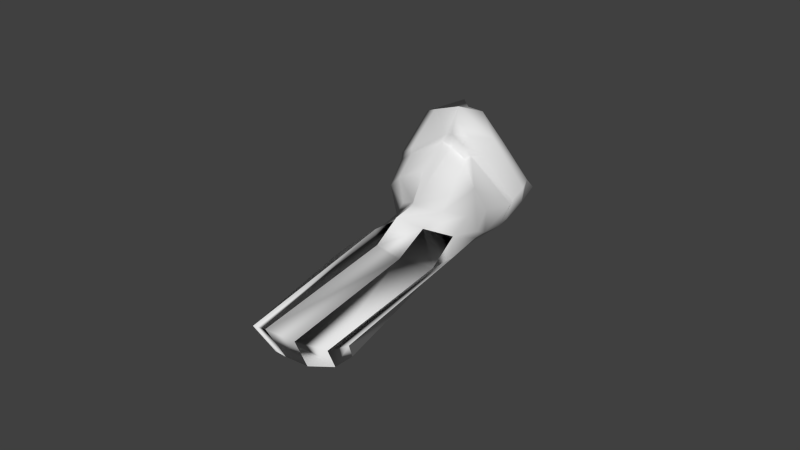 # Source: butt.blend  (saved by Blender 2.76.0; exported with 4.5.12 LTS)
import bpy
from mathutils import Matrix  # noqa: F401  (used for matrix-valued properties, if any)

bpy.ops.wm.read_factory_settings(use_empty=True)
scene = bpy.context.scene
scene.name = 'Scene'

# ---- collections
col_collection_1 = bpy.data.collections.new('Collection 1'); scene.collection.children.link(col_collection_1)

# ---- materials (node trees are filled in below, after node groups)
mat_material_003 = bpy.data.materials.new('Material.003')
mat_material_003.alpha_threshold = 0.0
mat_material_003.use_transparent_shadow = False
mat_material_003.roughness = 0.5
mat_material_003.specular_intensity = 0.0

# ---- material node trees

# ---- world
world_world = bpy.data.worlds.new('World'); scene.world = world_world
world_world.color = (0.05088, 0.05088, 0.05088)
world_world.use_sun_shadow = False
world_world.sun_shadow_jitter_overblur = 0.0
world_world.cycles.sampling_method = 'MANUAL'
world_world.cycles.sample_map_resolution = 256

# ---- meshes
me_cube_006 = bpy.data.meshes.new('Cube.006')
me_cube_006.from_pydata([(1.276, -2.78, -4.605), (4.776, -3.195, -5.035), (3.495, -4.973, -5.245), (3.477, -2.749, -5.706), (3.298, -2.83, -3.249), (3.846, -4.393, -2.923), (4.57, -4.67, -4.932), (1.972, -5.212, -4.413), (1.558, -4.207, -4.633), (2.073, -2.789, -3.148), (1.782, -1.743, -4.763), (2.195, -2.794, -5.629), (3.529, -2.577, -3.583), (4.675, -2.49, -4.872), (3.778, -2.306, -5.706), (4.684, -3.032, -4.027), (4.712, -3.811, -5.071), (4.327, -2.851, -5.565), (3.381, -3.314, -3.438), (3.642, -4.027, -5.629), (2.594, -5.691, -4.532), (4.552, -5.002, -4.578), (4.152, -4.95, -3.16), (4.268, -4.634, -5.301), (4.36, -4.331, -3.662), (2.525, -4.762, -3.188), (2.474, -4.127, -5.563), (2.559, -2.068, -5.421), (4.458, -2.421, -5.676), (4.357, -3.876, -5.437), (2.273, -3.407, -3.59), (2.586, -2.325, -3.444), (4.594, -2.677, -4.226), (4.674, -3.476, -4.038), (2.831, -5.5, -3.52), (4.552, -4.934, -3.686), (1.535, -2.952, -3.866), (4.861, -3.133, -4.536), (4.66, -4.528, -4.449), (2.069, -5.056, -3.957), (1.771, -4.195, -3.956), (2.138, -2.24, -3.945), (4.821, -2.6, -4.512), (4.864, -3.826, -4.511), (2.591, -5.514, -4.02), (4.605, -4.96, -4.007), (2.827, -3.341, -3.007), (2.35, -3.269, -2.966), (2.879, -3.628, -3.052), (2.436, -3.533, -3.155), (3.519, -4.939, -2.929), (2.85, -5.116, -3.023), (2.972, -5.814, -2.823), (3.085, -3.705, -3.468), (2.581, -3.618, -3.59), (3.64, -4.297, -5.566), (3.165, -3.545, -3.408), (4.743, -4.117, -4.987), (1.679, -4.396, -4.598), (2.503, -4.375, -5.542), (4.332, -4.268, -5.376), (4.714, -3.606, -4.05), (2.323, -3.668, -3.561), (4.821, -4.061, -4.651), (1.876, -4.312, -3.982), (3.65, -5.517, -2.774), (2.045, -1.889, -4.84), (3.435, -2.63, -3.75), (4.606, -2.572, -4.842), (3.745, -2.528, -5.53), (2.719, -2.131, -5.314), (4.195, -2.544, -5.547), (2.762, -2.391, -3.69), (4.523, -2.708, -4.375), (2.36, -2.329, -4.117), (4.708, -2.65, -4.516), (4.219, -5.679, -3.118), (2.808, -6.097, -3.693), (4.577, -6.149, -2.969), (2.594, -6.555, -3.878), (2.903, -6.392, -2.701), (3.593, -6.233, -2.546), (4.402, -6.794, -2.653), (2.647, -6.815, -3.185), (3.01, -7.251, -2.721), (3.662, -7.224, -2.508), (4.444, -5.941, -3.615), (2.947, -6.038, -4.672), (4.353, -10.15, -0.1889), (2.456, -7.892, -2.733), (4.096, -10.55, -0.09771), (2.501, -11.11, -0.5265), (2.79, -11.04, -0.2488), (3.453, -10.87, -0.05723), (4.458, -10.0, -1.475), (2.894, -7.753, -4.137), (4.296, -10.36, -1.837), (3.032, -10.94, -2.04), (3.261, -10.86, -2.189), (3.806, -10.74, -1.945)], [], [(36, 40, 30, 9), (36, 9, 31, 41), (0, 10, 27, 11), (0, 11, 26, 8), (42, 13, 68, 75), (13, 28, 71, 68), (28, 14, 69, 71), (14, 27, 70, 69), (37, 42, 32, 15), (37, 15, 33, 43), (1, 16, 29, 17), (1, 17, 28, 13), (55, 59, 26, 19), (55, 19, 29, 60), (3, 19, 26, 11), (3, 11, 27, 14), (3, 14, 28, 17), (3, 17, 29, 19), (4, 18, 33, 15), (4, 15, 32, 12), (4, 12, 31, 9), (54, 49, 30, 62), (56, 61, 33, 18), (50, 51, 52, 65), (5, 22, 35, 24), (57, 60, 29, 16), (63, 43, 33, 61), (38, 24, 35, 45), (64, 62, 30, 40), (58, 8, 26, 59), (39, 44, 34, 25), (0, 8, 40, 36), (0, 36, 41, 10), (41, 31, 72, 74), (32, 42, 75, 73), (1, 13, 42, 37), (1, 37, 43, 16), (57, 16, 43, 63), (6, 38, 45, 21), (58, 64, 40, 8), (7, 20, 44, 39), (46, 47, 49, 48), (9, 30, 49, 47), (18, 4, 46, 48), (4, 9, 47, 46), (50, 53, 54, 51), (54, 53, 48, 49), (81, 76, 82, 85), (2, 55, 60, 23), (5, 24, 61, 56), (5, 56, 53, 50), (6, 23, 60, 57), (38, 63, 61, 24), (39, 25, 62, 64), (6, 57, 63, 38), (7, 39, 64, 58), (51, 54, 62, 25), (18, 48, 53, 56), (52, 51, 25, 34), (5, 50, 65, 22), (22, 65, 81, 76), (12, 32, 73, 67), (31, 12, 67, 72), (27, 10, 66, 70), (10, 41, 74, 66), (34, 44, 20, 77), (77, 20, 79, 83), (65, 52, 80, 81), (52, 34, 77, 80), (45, 76, 82, 78), (35, 22, 76, 45), (81, 80, 84, 85), (77, 80, 84, 83), (2, 20, 59, 55), (7, 58, 59, 20), (86, 78, 88, 94), (79, 87, 95, 89), (79, 20, 2, 87), (88, 90, 96, 94), (91, 92, 98, 97), (93, 92, 98, 99), (91, 89, 95, 97), (93, 90, 96, 99), (78, 82, 90, 88), (83, 84, 92, 91), (85, 84, 92, 93), (83, 79, 89, 91), (85, 82, 90, 93), (45, 78, 86, 21), (5, 22, 56), (6, 21, 86, 23), (23, 86, 94, 2), (2, 94, 96, 87), (87, 96, 99, 95), (95, 99, 98, 97)])
me_cube_006.polygons.foreach_set('use_smooth', [1, 1, 1, 1, 1, 1, 1, 1, 1, 1, 1, 1, 1, 1, 1, 1, 1, 1, 1, 1, 1, 1, 1, 1, 1, 1, 1, 1, 1, 1, 1, 1, 1, 1, 1, 1, 1, 1, 1, 1, 1, 1, 1, 1, 1, 1, 1, 1, 1, 1, 1, 1, 1, 1, 1, 1, 1, 1, 1, 1, 1, 1, 1, 1, 1, 1, 1, 1, 1, 1, 1, 1, 1, 1, 1, 0, 1, 1, 1, 1, 1, 1, 1, 1, 1, 1, 1, 1, 1, 1, 1, 1, 1, 1, 1])
_uv = me_cube_006.uv_layers.new(name='UVMap')
_uv.uv.foreach_set('vector', [0.3255, 0.3439, 0.2857, 0.2257, 0.3755, 0.2766, 0.4014, 0.3393, 0.3255, 0.3439, 0.4014, 0.3393, 0.4375, 0.3742, 0.3747, 0.4275, 0.2118, 0.3915, 0.2744, 0.4815, 0.1823, 0.5761, 0.09699, 0.4694, 0.2118, 0.3915, 0.09699, 0.4694, 0.04649, 0.3292, 0.1731, 0.2378, 0.7707, 0.4101, 0.8077, 0.426, 0.8028, 0.4448, 0.7687, 0.4295, 0.6145, 0.9218, 0.5663, 0.8243, 0.5751, 0.8208, 0.6202, 0.9082, 0.5663, 0.8243, 0.6027, 0.7205, 0.6084, 0.7278, 0.5751, 0.8208, 0.6027, 0.7205, 0.6213, 0.579, 0.6244, 0.6007, 0.6084, 0.7278, 0.8127, 0.3514, 0.7707, 0.4101, 0.7246, 0.4031, 0.728, 0.3315, 0.8127, 0.3514, 0.728, 0.3315, 0.7444, 0.2702, 0.8351, 0.2505, 0.5332, 0.9335, 0.4344, 0.9577, 0.4204, 0.8339, 0.5072, 0.8369, 0.5332, 0.9335, 0.5072, 0.8369, 0.5663, 0.8243, 0.6145, 0.9218, 0.3782, 0.7212, 0.354, 0.5729, 0.3943, 0.6219, 0.402, 0.7172, 0.3782, 0.7212, 0.402, 0.7172, 0.4204, 0.8339, 0.3991, 0.8352, 0.5124, 0.717, 0.402, 0.7172, 0.3943, 0.6219, 0.5395, 0.556, 0.5124, 0.717, 0.5395, 0.556, 0.6213, 0.579, 0.6027, 0.7205, 0.5124, 0.717, 0.6027, 0.7205, 0.5663, 0.8243, 0.5072, 0.8369, 0.5124, 0.717, 0.5072, 0.8369, 0.4204, 0.8339, 0.402, 0.7172, 0.5137, 0.3316, 0.5272, 0.262, 0.7444, 0.2702, 0.728, 0.3315, 0.5137, 0.3316, 0.728, 0.3315, 0.7246, 0.4031, 0.5322, 0.3889, 0.5137, 0.3316, 0.5322, 0.3889, 0.4375, 0.3742, 0.4014, 0.3393, 0.4125, 0.1829, 0.4179, 0.275, 0.3755, 0.2766, 0.3786, 0.2482, 0.5566, 0.2155, 0.747, 0.2474, 0.7444, 0.2702, 0.5272, 0.262, 0.9054, 0.7744, 0.7782, 0.7128, 0.8426, 0.6387, 0.9253, 0.6846, 0.6159, 0.1139, 0.618, 0.08919, 0.6367, 0.07066, 0.7804, 0.1364, 0.411, 0.9614, 0.3991, 0.8352, 0.4204, 0.8339, 0.4344, 0.9577, 0.8433, 0.2178, 0.8351, 0.2505, 0.7444, 0.2702, 0.747, 0.2474, 0.876, 0.1297, 0.7804, 0.1364, 0.6367, 0.07066, 0.9584, 0.06721, 0.2845, 0.2081, 0.3786, 0.2482, 0.3755, 0.2766, 0.2857, 0.2257, 0.1737, 0.2236, 0.1731, 0.2378, 0.04649, 0.3292, 0.02997, 0.2432, 0.2526, 0.1267, 0.1975, 0.02486, 0.2699, 0.03259, 0.3563, 0.1377, 0.2118, 0.3915, 0.1731, 0.2378, 0.2857, 0.2257, 0.3255, 0.3439, 0.2118, 0.3915, 0.3255, 0.3439, 0.3747, 0.4275, 0.2744, 0.4815, 0.3747, 0.4275, 0.4375, 0.3742, 0.4583, 0.4, 0.3908, 0.4566, 0.7246, 0.4031, 0.7707, 0.4101, 0.7687, 0.4295, 0.7261, 0.4245, 0.8988, 0.3838, 0.8077, 0.426, 0.7707, 0.4101, 0.8127, 0.3514, 0.8988, 0.3838, 0.8127, 0.3514, 0.8351, 0.2505, 0.9237, 0.2647, 0.9332, 0.235, 0.9237, 0.2647, 0.8351, 0.2505, 0.8433, 0.2178, 0.9639, 0.1333, 0.876, 0.1297, 0.9584, 0.06721, 0.9804, 0.0623, 0.1737, 0.2236, 0.2845, 0.2081, 0.2857, 0.2257, 0.1731, 0.2378, 0.1943, 0.1348, 0.164, 0.05468, 0.1975, 0.02486, 0.2526, 0.1267, 0.4542, 0.2927, 0.4194, 0.3008, 0.4179, 0.275, 0.4539, 0.2723, 0.4014, 0.3393, 0.3755, 0.2766, 0.4179, 0.275, 0.4194, 0.3008, 0.5272, 0.262, 0.5137, 0.3316, 0.4542, 0.2927, 0.4539, 0.2723, 0.5137, 0.3316, 0.4014, 0.3393, 0.4194, 0.3008, 0.4542, 0.2927, 0.9054, 0.7744, 0.7813, 0.8849, 0.7299, 0.8919, 0.7782, 0.7128, 0.4125, 0.1829, 0.4761, 0.1915, 0.4539, 0.2723, 0.4179, 0.275, 0.8423, 0.857, 0.9143, 0.8503, 0.8642, 0.6842, 0.8459, 0.6862, 0.3239, 0.7122, 0.3782, 0.7212, 0.3991, 0.8352, 0.3492, 0.8376, 0.6159, 0.1139, 0.7804, 0.1364, 0.747, 0.2474, 0.5566, 0.2155, 0.9329, 0.8942, 0.8506, 0.8919, 0.7813, 0.8849, 0.9054, 0.7744, 0.3222, 0.9734, 0.3492, 0.8376, 0.3991, 0.8352, 0.411, 0.9614, 0.876, 0.1297, 0.8433, 0.2178, 0.747, 0.2474, 0.7804, 0.1364, 0.2526, 0.1267, 0.3563, 0.1377, 0.3786, 0.2482, 0.2845, 0.2081, 0.9639, 0.1333, 0.9332, 0.235, 0.8433, 0.2178, 0.876, 0.1297, 0.1943, 0.1348, 0.2526, 0.1267, 0.2845, 0.2081, 0.1737, 0.2236, 0.7782, 0.7128, 0.7299, 0.8919, 0.6768, 0.8586, 0.6702, 0.7589, 0.5272, 0.262, 0.4539, 0.2723, 0.4761, 0.1915, 0.5566, 0.2155, 0.8426, 0.6387, 0.7782, 0.7128, 0.6702, 0.7589, 0.741, 0.6555, 0.9329, 0.8942, 0.9054, 0.7744, 0.9253, 0.6846, 0.8214, 0.8066, 0.8214, 0.8066, 0.9253, 0.6846, 0.9253, 0.6846, 0.697, 0.7837, 0.5322, 0.3889, 0.7246, 0.4031, 0.7261, 0.4245, 0.5513, 0.4104, 0.4375, 0.3742, 0.5322, 0.3889, 0.5513, 0.4104, 0.4583, 0.4, 0.1823, 0.5761, 0.2744, 0.4815, 0.2899, 0.4943, 0.1886, 0.6021, 0.2744, 0.4815, 0.3747, 0.4275, 0.3908, 0.4566, 0.2899, 0.4943, 0.2699, 0.03259, 0.1975, 0.02486, 0.1975, 0.02486, 0.2699, 0.03259, 0.7694, 0.8316, 0.7283, 0.8737, 0.7295, 0.6754, 0.773, 0.6608, 0.9253, 0.6846, 0.8426, 0.6387, 0.8426, 0.6387, 0.9253, 0.6846, 0.8426, 0.6387, 0.741, 0.6555, 0.741, 0.6555, 0.8426, 0.6387, 0.6787, 0.8771, 0.9143, 0.8503, 0.8642, 0.6842, 0.8989, 0.7089, 0.6367, 0.07066, 0.618, 0.08919, 0.4937, 0.06626, 0.5362, 0.04387, 0.8423, 0.857, 0.7898, 0.845, 0.7934, 0.6742, 0.8459, 0.6862, 0.7694, 0.8316, 0.7898, 0.845, 0.7934, 0.6742, 0.773, 0.6608, 0.3239, 0.7122, 0.2575, 0.6005, 0.354, 0.5729, 0.3782, 0.7212, 0.1943, 0.1348, 0.1737, 0.2236, 0.02997, 0.2432, 0.02997, 0.1268, 0.7937, 0.8414, 0.6955, 0.8936, 0.6955, 0.6969, 0.8121, 0.6348, 0.676, 0.7246, 0.7049, 0.789, 0.7049, 0.789, 0.676, 0.7246, 0.676, 0.7246, 0.7584, 0.6804, 0.8777, 0.789, 0.7049, 0.789, 0.8989, 0.7089, 0.8642, 0.6842, 0.8642, 0.6842, 0.8989, 0.7089, 0.773, 0.6608, 0.7934, 0.6742, 0.7934, 0.6742, 0.773, 0.6608, 0.8459, 0.6862, 0.7934, 0.6742, 0.7934, 0.6742, 0.8459, 0.6862, 0.773, 0.6608, 0.7295, 0.6754, 0.7295, 0.6754, 0.773, 0.6608, 0.8459, 0.6862, 0.8642, 0.6842, 0.8642, 0.6842, 0.8459, 0.6862, 0.8989, 0.7089, 0.8642, 0.6842, 0.8642, 0.6842, 0.8989, 0.7089, 0.773, 0.6608, 0.7934, 0.6742, 0.7934, 0.6742, 0.773, 0.6608, 0.8459, 0.6862, 0.7934, 0.6742, 0.7934, 0.6742, 0.8459, 0.6862, 0.773, 0.6608, 0.7295, 0.6754, 0.7295, 0.6754, 0.773, 0.6608, 0.8459, 0.6862, 0.8642, 0.6842, 0.8642, 0.6842, 0.8459, 0.6862, 0.9478, 0.8411, 0.7065, 0.8411, 0.752, 0.7049, 0.8441, 0.7183, 0.8214, 0.8066, 0.0, 0.0, 0.9329, 0.8942, 0.9397, 0.8082, 0.9084, 0.819, 0.8203, 0.8452, 0.9492, 0.777, 0.9492, 0.777, 0.8203, 0.8452, 0.7495, 0.8447, 0.9115, 0.7333, 0.9115, 0.7333, 0.7495, 0.8447, 0.725, 0.8176, 0.8235, 0.7131, 0.8235, 0.7131, 0.725, 0.8176, 0.7008, 0.7822, 0.7011, 0.7131, 0.7008, 0.8453, 0.7699, 0.8453, 0.7295, 0.8546, 0.7117, 0.8621])
me_cube_006.materials.append(mat_material_003)
me_cube_006.use_remesh_preserve_volume = False
me_cube_006.use_remesh_preserve_attributes = False
me_cube_006.use_mirror_vertex_groups = False
me_cube_006.update()

# ---- objects
ob_cube_001 = bpy.data.objects.new('Cube.001', me_cube_006)

# ---- transforms, parenting, visibility, modifiers, constraints
ob_cube_001.location = (-0.6583, -5.271, 8.668)
ob_cube_001.rotation_euler = (0.5884, 0.5375, 0.2106)
ob_cube_001.scale = (1.403, 1.403, 1.403)
ob_cube_001.lineart.crease_threshold = 0.0
_vg = ob_cube_001.vertex_groups.new(name='Spine.04')
_vg = ob_cube_001.vertex_groups.new(name='Spine.03')
for _i, _w in zip([1, 3, 6, 13, 14, 16, 17, 19, 23, 28, 29, 32, 37, 42, 43, 55, 57, 60, 63, 68, 69, 71, 73, 75], [0.07743, 0.06164, 0.005035, 0.06769, 0.09192, 0.04052, 0.19, 0.02076, 0.0319, 0.1519, 0.07374, 0.00338, 0.03667, 0.04599, 0.008581, 0.01364, 0.02912, 0.06057, 0.003598, 0.07592, 0.09899, 0.1428, 0.004717, 0.05189]): _vg.add([_i], _w, 'REPLACE')
_vg = ob_cube_001.vertex_groups.new(name='Spine.02')
for _i, _w in zip([0, 1, 2, 3, 4, 5, 6, 7, 8, 9, 10, 11, 12, 13, 14, 15, 16, 17, 18, 19, 20, 21, 22, 23, 24, 25, 26, 27, 28, 29, 30, 31, 32, 33, 34, 35, 36, 37, 38, 39, 40, 41, 42, 43, 44, 45, 46, 47, 48, 49, 50, 51, 52, 53, 54, 55, 56, 57, 58, 59, 60, 61, 62, 63, 64, 65, 66, 67, 68, 69, 70, 71, 72, 73, 74, 75, 76, 77, 78, 79, 80, 81, 82, 83, 84, 85, 86, 87, 88, 89, 90, 91, 92, 93, 94, 95, 96, 97, 98, 99], [0.9965, 0.9224, 0.9781, 0.9381, 0.9962, 0.9895, 0.9724, 0.9935, 0.995, 0.9976, 0.9966, 0.9883, 0.9926, 0.9321, 0.9075, 0.9786, 0.9547, 0.8098, 0.9955, 0.9645, 0.9915, 0.9754, 0.9848, 0.959, 0.9813, 0.9947, 0.9879, 0.9868, 0.8477, 0.9262, 0.9976, 0.9966, 0.9732, 0.9807, 0.9912, 0.9799, 0.9975, 0.9566, 0.9771, 0.9939, 0.996, 0.9973, 0.9519, 0.9707, 0.9913, 0.9775, 0.9972, 0.9977, 0.9973, 0.9977, 0.9879, 0.9906, 0.9866, 0.9966, 0.9978, 0.9681, 0.9951, 0.9604, 0.9947, 0.9882, 0.9393, 0.9807, 0.9969, 0.9732, 0.9957, 0.9819, 0.9962, 0.9897, 0.9239, 0.9003, 0.9787, 0.8567, 0.9946, 0.9726, 0.9969, 0.948, 0.9848, 0.9912, 0.9775, 0.9915, 0.9866, 0.9819, 0.9848, 0.9912, 0.9866, 0.9819, 0.9775, 0.9915, 0.9775, 0.9915, 0.9848, 0.9912, 0.9866, 0.9819, 0.9775, 0.9915, 0.9848, 0.9912, 0.9866, 0.9819]): _vg.add([_i], _w, 'REPLACE')
_vg = ob_cube_001.vertex_groups.new(name='Spine.01')
_vg = ob_cube_001.vertex_groups.new(name='Spine.002')
_m = ob_cube_001.modifiers.new('Armature', 'ARMATURE')

# ---- collection membership
col_collection_1.objects.link(ob_cube_001)

# ---- scene / render settings (as saved in the file)
scene.frame_start = 1; scene.frame_end = 250; scene.frame_set(45)
scene.render.engine = 'BLENDER_EEVEE_NEXT'
scene.render.resolution_percentage = 50
scene.render.dither_intensity = 0.0
scene.render.use_bake_selected_to_active = True
scene.cycles.use_denoising = False
scene.cycles.samples = 10
scene.cycles.sampling_pattern = 'TABULATED_SOBOL'
scene.cycles.light_sampling_threshold = 0.0
scene.cycles.use_adaptive_sampling = False
scene.cycles.use_light_tree = False
scene.cycles.blur_glossy = 0.0
scene.cycles.pixel_filter_type = 'GAUSSIAN'
scene.cycles.sample_clamp_indirect = 0.0
scene.view_settings.view_transform = 'Standard'
bpy.context.view_layer.update()

# ---- added for rendering (the .blend has no active camera and no usable light): camera, sun
cam_auto = bpy.data.cameras.new('AutoCamera')
cam_auto.lens = 50.0
cam_auto.sensor_width = 36.0
cam_auto.clip_end = 1000.0
ob_auto_camera = bpy.data.objects.new('AutoCamera', cam_auto)
scene.collection.objects.link(ob_auto_camera)
ob_auto_camera.location = (21.7951, -36.8406, 16.8174)
ob_auto_camera.rotation_euler = (1.09748, -7.21219e-08, 0.694738)
scene.camera = ob_auto_camera
light_auto_sun = bpy.data.lights.new('AutoSun', 'SUN')
light_auto_sun.energy = 3.0
light_auto_sun.angle = 0.0523599
ob_auto_sun = bpy.data.objects.new('AutoSun', light_auto_sun)
scene.collection.objects.link(ob_auto_sun)
ob_auto_sun.rotation_euler = (0.872665, 0.174533, 0.523599)
bpy.context.view_layer.update()
